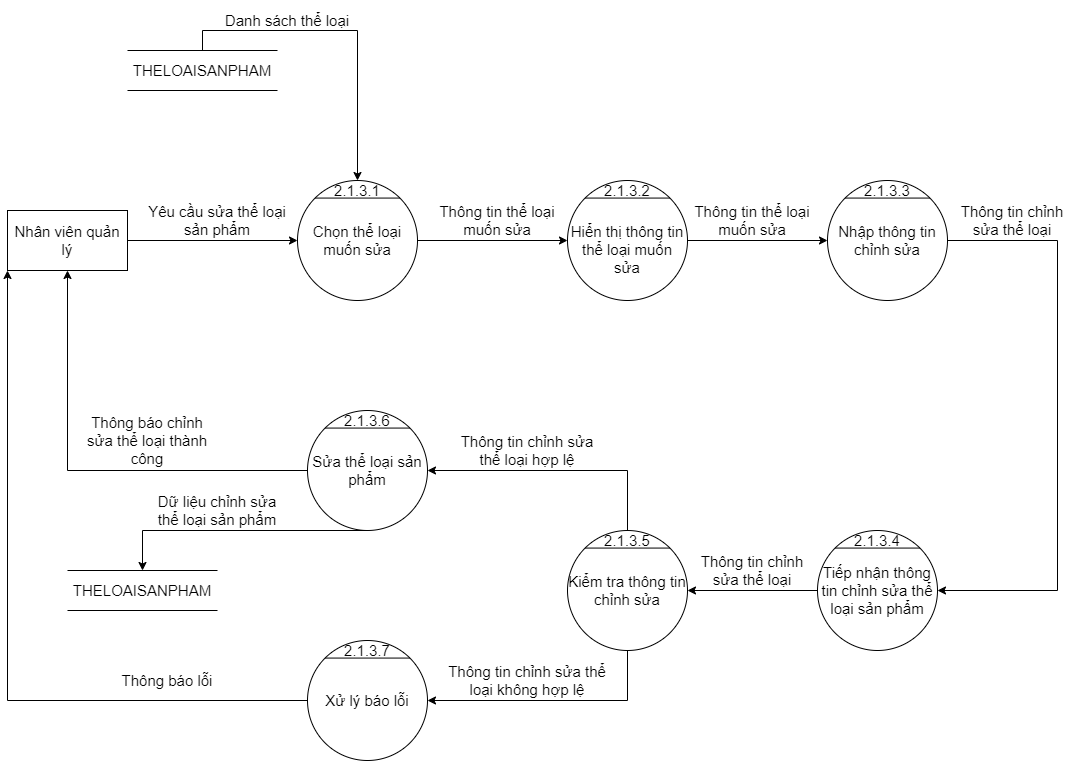

The diagram above was exported from draw.io. Its source (the exported page's mxGraphModel, read from the mxfile embedded in the PNG):
<mxGraphModel dx="1888" dy="641" grid="1" gridSize="10" guides="1" tooltips="1" connect="1" arrows="1" fold="1" page="1" pageScale="1" pageWidth="850" pageHeight="1100" math="0" shadow="0">
  <root>
    <mxCell id="0" />
    <mxCell id="1" parent="0" />
    <mxCell id="mxPOdcIoLB_XL73CBsJp-1" value="Chọn thể loại muốn sửa" style="ellipse;whiteSpace=wrap;html=1;aspect=fixed;fontSize=15;" parent="1" vertex="1">
      <mxGeometry x="170" y="330" width="120" height="120" as="geometry" />
    </mxCell>
    <mxCell id="mxPOdcIoLB_XL73CBsJp-2" value="" style="endArrow=none;html=1;rounded=0;exitX=0;exitY=0;exitDx=0;exitDy=0;entryX=1;entryY=0;entryDx=0;entryDy=0;fontSize=15;" parent="1" source="mxPOdcIoLB_XL73CBsJp-1" target="mxPOdcIoLB_XL73CBsJp-1" edge="1">
      <mxGeometry width="50" height="50" relative="1" as="geometry">
        <mxPoint x="450" y="370" as="sourcePoint" />
        <mxPoint x="500" y="320" as="targetPoint" />
      </mxGeometry>
    </mxCell>
    <mxCell id="mxPOdcIoLB_XL73CBsJp-3" value="2.1.3.1" style="text;html=1;strokeColor=none;fillColor=none;align=center;verticalAlign=middle;whiteSpace=wrap;rounded=0;fontSize=15;" parent="1" vertex="1">
      <mxGeometry x="210" y="330" width="40" height="20" as="geometry" />
    </mxCell>
    <mxCell id="mxPOdcIoLB_XL73CBsJp-4" value="Nhân viên quản lý" style="rounded=0;whiteSpace=wrap;html=1;fontSize=15;" parent="1" vertex="1">
      <mxGeometry x="-120" y="360" width="120" height="60" as="geometry" />
    </mxCell>
    <mxCell id="mxPOdcIoLB_XL73CBsJp-5" value="" style="endArrow=classic;html=1;rounded=0;exitX=1;exitY=0.5;exitDx=0;exitDy=0;entryX=0;entryY=0.5;entryDx=0;entryDy=0;fontSize=15;" parent="1" source="mxPOdcIoLB_XL73CBsJp-4" target="mxPOdcIoLB_XL73CBsJp-1" edge="1">
      <mxGeometry width="50" height="50" relative="1" as="geometry">
        <mxPoint x="150" y="410" as="sourcePoint" />
        <mxPoint x="200" y="360" as="targetPoint" />
      </mxGeometry>
    </mxCell>
    <mxCell id="mxPOdcIoLB_XL73CBsJp-6" value="" style="endArrow=classic;html=1;rounded=0;exitX=1;exitY=0.5;exitDx=0;exitDy=0;fontSize=15;entryX=0;entryY=0.5;entryDx=0;entryDy=0;" parent="1" source="mxPOdcIoLB_XL73CBsJp-1" target="mxPOdcIoLB_XL73CBsJp-7" edge="1">
      <mxGeometry width="50" height="50" relative="1" as="geometry">
        <mxPoint x="320" y="389.4100000000001" as="sourcePoint" />
        <mxPoint x="440" y="389" as="targetPoint" />
      </mxGeometry>
    </mxCell>
    <mxCell id="mxPOdcIoLB_XL73CBsJp-7" value="&lt;br&gt;Hiển thị thông tin thể loại muốn sửa" style="ellipse;whiteSpace=wrap;html=1;aspect=fixed;fontSize=15;" parent="1" vertex="1">
      <mxGeometry x="440" y="330" width="120" height="120" as="geometry" />
    </mxCell>
    <mxCell id="mxPOdcIoLB_XL73CBsJp-8" value="" style="endArrow=none;html=1;rounded=0;exitX=0;exitY=0;exitDx=0;exitDy=0;entryX=1;entryY=0;entryDx=0;entryDy=0;fontSize=15;" parent="1" source="mxPOdcIoLB_XL73CBsJp-7" target="mxPOdcIoLB_XL73CBsJp-7" edge="1">
      <mxGeometry width="50" height="50" relative="1" as="geometry">
        <mxPoint x="730" y="370" as="sourcePoint" />
        <mxPoint x="780" y="320" as="targetPoint" />
      </mxGeometry>
    </mxCell>
    <mxCell id="mxPOdcIoLB_XL73CBsJp-9" value="2.1.3.2" style="text;html=1;strokeColor=none;fillColor=none;align=center;verticalAlign=middle;whiteSpace=wrap;rounded=0;fontSize=15;" parent="1" vertex="1">
      <mxGeometry x="480" y="330" width="40" height="20" as="geometry" />
    </mxCell>
    <mxCell id="mxPOdcIoLB_XL73CBsJp-10" value="Sửa thể loại sản phẩm" style="ellipse;whiteSpace=wrap;html=1;aspect=fixed;fontSize=15;" parent="1" vertex="1">
      <mxGeometry x="180" y="560" width="120" height="120" as="geometry" />
    </mxCell>
    <mxCell id="mxPOdcIoLB_XL73CBsJp-11" value="" style="endArrow=none;html=1;rounded=0;exitX=0;exitY=0;exitDx=0;exitDy=0;entryX=1;entryY=0;entryDx=0;entryDy=0;fontSize=15;" parent="1" source="mxPOdcIoLB_XL73CBsJp-10" target="mxPOdcIoLB_XL73CBsJp-10" edge="1">
      <mxGeometry width="50" height="50" relative="1" as="geometry">
        <mxPoint x="235" y="790" as="sourcePoint" />
        <mxPoint x="285" y="740" as="targetPoint" />
      </mxGeometry>
    </mxCell>
    <mxCell id="mxPOdcIoLB_XL73CBsJp-12" value="2.1.3.6" style="text;html=1;strokeColor=none;fillColor=none;align=center;verticalAlign=middle;whiteSpace=wrap;rounded=0;fontSize=15;" parent="1" vertex="1">
      <mxGeometry x="220" y="560" width="40" height="20" as="geometry" />
    </mxCell>
    <mxCell id="mxPOdcIoLB_XL73CBsJp-13" value="Yêu cầu sửa thể loại sản phẩm" style="text;html=1;strokeColor=none;fillColor=none;align=center;verticalAlign=middle;whiteSpace=wrap;rounded=0;fontSize=15;" parent="1" vertex="1">
      <mxGeometry x="20" y="350" width="140" height="40" as="geometry" />
    </mxCell>
    <mxCell id="mxPOdcIoLB_XL73CBsJp-14" value="Thông tin thể loại muốn sửa" style="text;html=1;strokeColor=none;fillColor=none;align=center;verticalAlign=middle;whiteSpace=wrap;rounded=0;fontSize=15;" parent="1" vertex="1">
      <mxGeometry x="300" y="350" width="140" height="40" as="geometry" />
    </mxCell>
    <mxCell id="mxPOdcIoLB_XL73CBsJp-19" value="Xử lý báo lỗi" style="ellipse;whiteSpace=wrap;html=1;aspect=fixed;fontSize=15;" parent="1" vertex="1">
      <mxGeometry x="180" y="790" width="120" height="120" as="geometry" />
    </mxCell>
    <mxCell id="mxPOdcIoLB_XL73CBsJp-20" value="" style="endArrow=none;html=1;rounded=0;exitX=0;exitY=0;exitDx=0;exitDy=0;entryX=1;entryY=0;entryDx=0;entryDy=0;fontSize=15;" parent="1" source="mxPOdcIoLB_XL73CBsJp-19" target="mxPOdcIoLB_XL73CBsJp-19" edge="1">
      <mxGeometry width="50" height="50" relative="1" as="geometry">
        <mxPoint x="245" y="1020" as="sourcePoint" />
        <mxPoint x="295" y="970" as="targetPoint" />
      </mxGeometry>
    </mxCell>
    <mxCell id="mxPOdcIoLB_XL73CBsJp-21" value="2.1.3.7" style="text;html=1;strokeColor=none;fillColor=none;align=center;verticalAlign=middle;whiteSpace=wrap;rounded=0;fontSize=15;" parent="1" vertex="1">
      <mxGeometry x="220" y="790" width="40" height="20" as="geometry" />
    </mxCell>
    <mxCell id="mxPOdcIoLB_XL73CBsJp-29" value="Kiểm tra thông tin chỉnh sửa" style="ellipse;whiteSpace=wrap;html=1;aspect=fixed;fontSize=15;" parent="1" vertex="1">
      <mxGeometry x="440" y="680" width="120" height="120" as="geometry" />
    </mxCell>
    <mxCell id="mxPOdcIoLB_XL73CBsJp-30" value="" style="endArrow=none;html=1;rounded=0;exitX=0;exitY=0;exitDx=0;exitDy=0;entryX=1;entryY=0;entryDx=0;entryDy=0;fontSize=15;" parent="1" source="mxPOdcIoLB_XL73CBsJp-29" target="mxPOdcIoLB_XL73CBsJp-29" edge="1">
      <mxGeometry width="50" height="50" relative="1" as="geometry">
        <mxPoint x="1430" y="360" as="sourcePoint" />
        <mxPoint x="1480" y="310" as="targetPoint" />
      </mxGeometry>
    </mxCell>
    <mxCell id="mxPOdcIoLB_XL73CBsJp-31" value="2.1.3.5" style="text;html=1;strokeColor=none;fillColor=none;align=center;verticalAlign=middle;whiteSpace=wrap;rounded=0;fontSize=15;" parent="1" vertex="1">
      <mxGeometry x="480" y="680" width="40" height="20" as="geometry" />
    </mxCell>
    <mxCell id="mxPOdcIoLB_XL73CBsJp-32" value="" style="endArrow=classic;html=1;rounded=0;exitX=1;exitY=0.5;exitDx=0;exitDy=0;" parent="1" source="mxPOdcIoLB_XL73CBsJp-7" edge="1">
      <mxGeometry width="50" height="50" relative="1" as="geometry">
        <mxPoint x="480" y="450" as="sourcePoint" />
        <mxPoint x="700" y="390" as="targetPoint" />
      </mxGeometry>
    </mxCell>
    <mxCell id="mxPOdcIoLB_XL73CBsJp-33" value="Thông tin thể loại muốn sửa" style="text;html=1;strokeColor=none;fillColor=none;align=center;verticalAlign=middle;whiteSpace=wrap;rounded=0;fontSize=15;" parent="1" vertex="1">
      <mxGeometry x="560" y="350" width="130" height="40" as="geometry" />
    </mxCell>
    <mxCell id="mxPOdcIoLB_XL73CBsJp-36" value="Tiếp nhận thông tin chỉnh sửa thể loại sản phẩm" style="ellipse;whiteSpace=wrap;html=1;aspect=fixed;fontSize=15;" parent="1" vertex="1">
      <mxGeometry x="690" y="680" width="120" height="120" as="geometry" />
    </mxCell>
    <mxCell id="mxPOdcIoLB_XL73CBsJp-37" value="" style="endArrow=none;html=1;rounded=0;exitX=0;exitY=0;exitDx=0;exitDy=0;entryX=1;entryY=0;entryDx=0;entryDy=0;fontSize=15;" parent="1" source="mxPOdcIoLB_XL73CBsJp-36" target="mxPOdcIoLB_XL73CBsJp-36" edge="1">
      <mxGeometry width="50" height="50" relative="1" as="geometry">
        <mxPoint x="860" y="790" as="sourcePoint" />
        <mxPoint x="910" y="740" as="targetPoint" />
      </mxGeometry>
    </mxCell>
    <mxCell id="mxPOdcIoLB_XL73CBsJp-38" value="2.1.3.4" style="text;html=1;strokeColor=none;fillColor=none;align=center;verticalAlign=middle;whiteSpace=wrap;rounded=0;fontSize=15;" parent="1" vertex="1">
      <mxGeometry x="730" y="680" width="40" height="20" as="geometry" />
    </mxCell>
    <mxCell id="mxPOdcIoLB_XL73CBsJp-41" value="Thông tin chỉnh sửa thể loại" style="text;html=1;strokeColor=none;fillColor=none;align=center;verticalAlign=middle;whiteSpace=wrap;rounded=0;fontSize=15;" parent="1" vertex="1">
      <mxGeometry x="560" y="700" width="130" height="40" as="geometry" />
    </mxCell>
    <mxCell id="mxPOdcIoLB_XL73CBsJp-45" value="Nhập thông tin chỉnh sửa" style="ellipse;whiteSpace=wrap;html=1;aspect=fixed;fontSize=15;" parent="1" vertex="1">
      <mxGeometry x="700" y="330" width="120" height="120" as="geometry" />
    </mxCell>
    <mxCell id="mxPOdcIoLB_XL73CBsJp-46" value="" style="endArrow=none;html=1;rounded=0;exitX=0;exitY=0;exitDx=0;exitDy=0;entryX=1;entryY=0;entryDx=0;entryDy=0;fontSize=15;" parent="1" source="mxPOdcIoLB_XL73CBsJp-45" target="mxPOdcIoLB_XL73CBsJp-45" edge="1">
      <mxGeometry width="50" height="50" relative="1" as="geometry">
        <mxPoint x="870" y="440" as="sourcePoint" />
        <mxPoint x="920" y="390" as="targetPoint" />
      </mxGeometry>
    </mxCell>
    <mxCell id="mxPOdcIoLB_XL73CBsJp-47" value="2.1.3.3" style="text;html=1;strokeColor=none;fillColor=none;align=center;verticalAlign=middle;whiteSpace=wrap;rounded=0;fontSize=15;" parent="1" vertex="1">
      <mxGeometry x="740" y="330" width="40" height="20" as="geometry" />
    </mxCell>
    <mxCell id="mxPOdcIoLB_XL73CBsJp-49" value="Thông tin chỉnh sửa thể loại" style="text;html=1;strokeColor=none;fillColor=none;align=center;verticalAlign=middle;whiteSpace=wrap;rounded=0;fontSize=15;" parent="1" vertex="1">
      <mxGeometry x="820" y="350" width="130" height="40" as="geometry" />
    </mxCell>
    <mxCell id="mxPOdcIoLB_XL73CBsJp-52" value="" style="edgeStyle=segmentEdgeStyle;endArrow=classic;html=1;rounded=0;fontSize=15;exitX=1;exitY=0.5;exitDx=0;exitDy=0;entryX=1;entryY=0.5;entryDx=0;entryDy=0;" parent="1" source="mxPOdcIoLB_XL73CBsJp-45" target="mxPOdcIoLB_XL73CBsJp-36" edge="1">
      <mxGeometry width="50" height="50" relative="1" as="geometry">
        <mxPoint x="710" y="520" as="sourcePoint" />
        <mxPoint x="760" y="470" as="targetPoint" />
        <Array as="points">
          <mxPoint x="930" y="390" />
          <mxPoint x="930" y="740" />
        </Array>
      </mxGeometry>
    </mxCell>
    <mxCell id="mxPOdcIoLB_XL73CBsJp-53" value="" style="endArrow=classic;html=1;rounded=0;fontSize=15;exitX=0;exitY=0.5;exitDx=0;exitDy=0;entryX=1;entryY=0.5;entryDx=0;entryDy=0;" parent="1" source="mxPOdcIoLB_XL73CBsJp-36" target="mxPOdcIoLB_XL73CBsJp-29" edge="1">
      <mxGeometry width="50" height="50" relative="1" as="geometry">
        <mxPoint x="670" y="650" as="sourcePoint" />
        <mxPoint x="720" y="600" as="targetPoint" />
      </mxGeometry>
    </mxCell>
    <mxCell id="mxPOdcIoLB_XL73CBsJp-54" value="" style="edgeStyle=segmentEdgeStyle;endArrow=classic;html=1;rounded=0;fontSize=15;exitX=0.5;exitY=0;exitDx=0;exitDy=0;entryX=1;entryY=0.5;entryDx=0;entryDy=0;" parent="1" source="mxPOdcIoLB_XL73CBsJp-31" target="mxPOdcIoLB_XL73CBsJp-10" edge="1">
      <mxGeometry width="50" height="50" relative="1" as="geometry">
        <mxPoint x="340" y="600" as="sourcePoint" />
        <mxPoint x="390" y="550" as="targetPoint" />
        <Array as="points">
          <mxPoint x="500" y="620" />
        </Array>
      </mxGeometry>
    </mxCell>
    <mxCell id="mxPOdcIoLB_XL73CBsJp-55" value="" style="edgeStyle=segmentEdgeStyle;endArrow=classic;html=1;rounded=0;fontSize=15;exitX=0.5;exitY=1;exitDx=0;exitDy=0;entryX=1;entryY=0.5;entryDx=0;entryDy=0;" parent="1" source="mxPOdcIoLB_XL73CBsJp-29" target="mxPOdcIoLB_XL73CBsJp-19" edge="1">
      <mxGeometry width="50" height="50" relative="1" as="geometry">
        <mxPoint x="340" y="600" as="sourcePoint" />
        <mxPoint x="390" y="550" as="targetPoint" />
        <Array as="points">
          <mxPoint x="500" y="850" />
        </Array>
      </mxGeometry>
    </mxCell>
    <mxCell id="mxPOdcIoLB_XL73CBsJp-58" value="Thông tin chỉnh sửa thể loại hợp lệ" style="text;html=1;strokeColor=none;fillColor=none;align=center;verticalAlign=middle;whiteSpace=wrap;rounded=0;fontSize=15;" parent="1" vertex="1">
      <mxGeometry x="330" y="580" width="140" height="40" as="geometry" />
    </mxCell>
    <mxCell id="mxPOdcIoLB_XL73CBsJp-59" value="Thông tin chỉnh sửa thể loại không hợp lệ" style="text;html=1;strokeColor=none;fillColor=none;align=center;verticalAlign=middle;whiteSpace=wrap;rounded=0;fontSize=15;" parent="1" vertex="1">
      <mxGeometry x="320" y="810" width="160" height="40" as="geometry" />
    </mxCell>
    <mxCell id="mxPOdcIoLB_XL73CBsJp-60" value="" style="edgeStyle=segmentEdgeStyle;endArrow=classic;html=1;rounded=0;fontSize=15;exitX=0;exitY=0.5;exitDx=0;exitDy=0;entryX=0.5;entryY=1;entryDx=0;entryDy=0;" parent="1" source="mxPOdcIoLB_XL73CBsJp-10" target="mxPOdcIoLB_XL73CBsJp-4" edge="1">
      <mxGeometry width="50" height="50" relative="1" as="geometry">
        <mxPoint x="340" y="720" as="sourcePoint" />
        <mxPoint x="390" y="670" as="targetPoint" />
      </mxGeometry>
    </mxCell>
    <mxCell id="mxPOdcIoLB_XL73CBsJp-61" value="" style="edgeStyle=segmentEdgeStyle;endArrow=classic;html=1;rounded=0;fontSize=15;exitX=0;exitY=0.5;exitDx=0;exitDy=0;entryX=0;entryY=1;entryDx=0;entryDy=0;" parent="1" source="mxPOdcIoLB_XL73CBsJp-19" target="mxPOdcIoLB_XL73CBsJp-4" edge="1">
      <mxGeometry width="50" height="50" relative="1" as="geometry">
        <mxPoint x="340" y="720" as="sourcePoint" />
        <mxPoint x="390" y="670" as="targetPoint" />
      </mxGeometry>
    </mxCell>
    <mxCell id="mxPOdcIoLB_XL73CBsJp-62" value="Thông báo lỗi" style="text;html=1;strokeColor=none;fillColor=none;align=center;verticalAlign=middle;whiteSpace=wrap;rounded=0;fontSize=15;" parent="1" vertex="1">
      <mxGeometry x="-30" y="810" width="140" height="40" as="geometry" />
    </mxCell>
    <mxCell id="mxPOdcIoLB_XL73CBsJp-63" value="Thông báo chỉnh sửa thể loại thành công" style="text;html=1;strokeColor=none;fillColor=none;align=center;verticalAlign=middle;whiteSpace=wrap;rounded=0;fontSize=15;" parent="1" vertex="1">
      <mxGeometry x="-50" y="570" width="140" height="40" as="geometry" />
    </mxCell>
    <mxCell id="t50sXWyoGisQyLibBBxi-2" value="THELOAISANPHAM" style="shape=partialRectangle;whiteSpace=wrap;html=1;left=0;right=0;fillColor=none;fontSize=15;" parent="1" vertex="1">
      <mxGeometry y="200" width="150" height="40" as="geometry" />
    </mxCell>
    <mxCell id="t50sXWyoGisQyLibBBxi-3" value="" style="edgeStyle=segmentEdgeStyle;endArrow=classic;html=1;rounded=0;fontSize=15;exitX=0.5;exitY=0;exitDx=0;exitDy=0;entryX=0.5;entryY=0;entryDx=0;entryDy=0;" parent="1" source="t50sXWyoGisQyLibBBxi-2" target="mxPOdcIoLB_XL73CBsJp-3" edge="1">
      <mxGeometry width="50" height="50" relative="1" as="geometry">
        <mxPoint x="250" y="450" as="sourcePoint" />
        <mxPoint x="300" y="400" as="targetPoint" />
        <Array as="points">
          <mxPoint x="75" y="180" />
          <mxPoint x="230" y="180" />
        </Array>
      </mxGeometry>
    </mxCell>
    <mxCell id="t50sXWyoGisQyLibBBxi-4" value="Danh sách thể loại" style="text;html=1;strokeColor=none;fillColor=none;align=center;verticalAlign=middle;whiteSpace=wrap;rounded=0;fontSize=15;" parent="1" vertex="1">
      <mxGeometry x="90" y="150" width="140" height="40" as="geometry" />
    </mxCell>
    <mxCell id="t50sXWyoGisQyLibBBxi-5" value="THELOAISANPHAM" style="shape=partialRectangle;whiteSpace=wrap;html=1;left=0;right=0;fillColor=none;fontSize=15;" parent="1" vertex="1">
      <mxGeometry x="-60" y="720" width="150" height="40" as="geometry" />
    </mxCell>
    <mxCell id="t50sXWyoGisQyLibBBxi-6" value="" style="edgeStyle=segmentEdgeStyle;endArrow=classic;html=1;rounded=0;fontSize=15;exitX=0.5;exitY=1;exitDx=0;exitDy=0;entryX=0.5;entryY=0;entryDx=0;entryDy=0;" parent="1" source="mxPOdcIoLB_XL73CBsJp-10" target="t50sXWyoGisQyLibBBxi-5" edge="1">
      <mxGeometry width="50" height="50" relative="1" as="geometry">
        <mxPoint x="250" y="760" as="sourcePoint" />
        <mxPoint x="300" y="710" as="targetPoint" />
      </mxGeometry>
    </mxCell>
    <mxCell id="t50sXWyoGisQyLibBBxi-7" value="Dữ liệu chỉnh sửa thể loại sản phẩm" style="text;html=1;strokeColor=none;fillColor=none;align=center;verticalAlign=middle;whiteSpace=wrap;rounded=0;fontSize=15;" parent="1" vertex="1">
      <mxGeometry x="20" y="640" width="140" height="40" as="geometry" />
    </mxCell>
  </root>
</mxGraphModel>